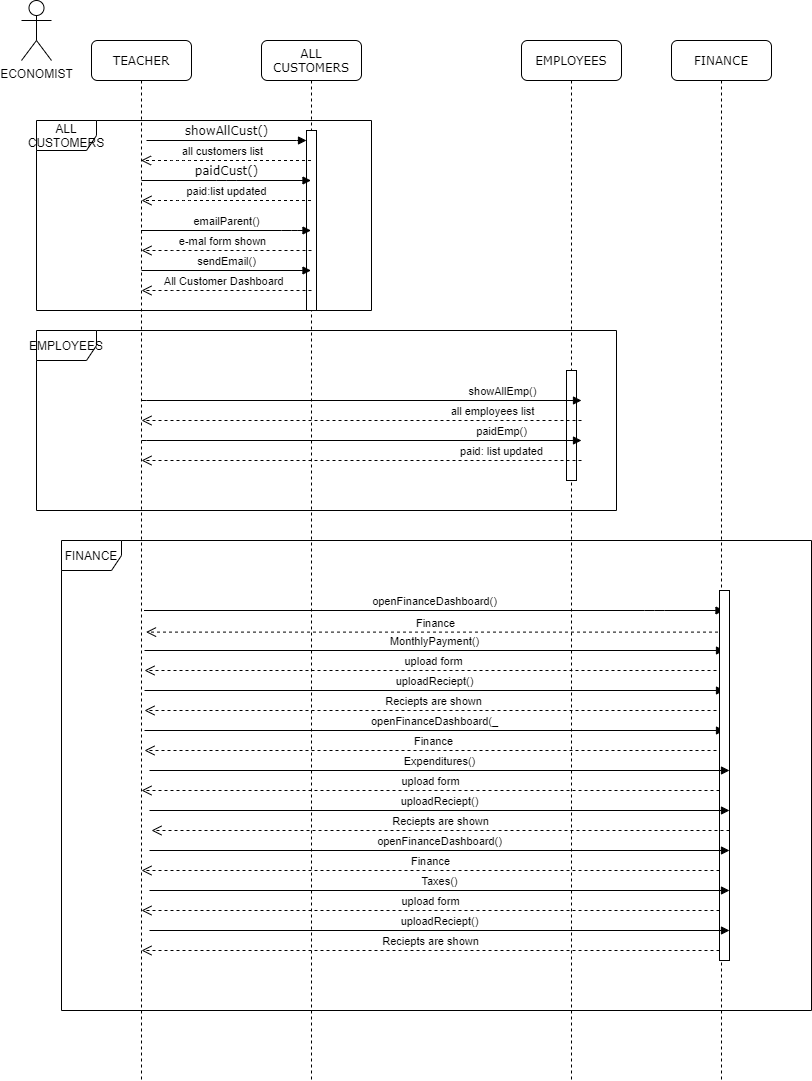

The diagram above was exported from draw.io. Its source (the exported page's mxGraphModel, read from the mxfile embedded in the PNG):
<mxGraphModel dx="1259" dy="500" grid="1" gridSize="10" guides="1" tooltips="1" connect="1" arrows="1" fold="1" page="1" pageScale="1" pageWidth="1100" pageHeight="850" background="#ffffff" math="0" shadow="0">
  <root>
    <mxCell id="0" />
    <mxCell id="1" parent="0" />
    <mxCell id="7baba1c4bc27f4b0-3" value="ALL CUSTOMERS" style="shape=umlLifeline;perimeter=lifelinePerimeter;whiteSpace=wrap;html=1;container=1;collapsible=0;recursiveResize=0;outlineConnect=0;rounded=1;shadow=0;comic=0;labelBackgroundColor=none;strokeWidth=1;fontFamily=Verdana;fontSize=12;align=center;" parent="1" vertex="1">
      <mxGeometry x="270" y="80" width="100" height="1040" as="geometry" />
    </mxCell>
    <mxCell id="1ufszXwyAntRlpdHNNaV-70" value="" style="html=1;points=[];perimeter=orthogonalPerimeter;" vertex="1" parent="7baba1c4bc27f4b0-3">
      <mxGeometry x="45" y="90" width="10" height="180" as="geometry" />
    </mxCell>
    <mxCell id="7baba1c4bc27f4b0-4" value="EMPLOYEES" style="shape=umlLifeline;perimeter=lifelinePerimeter;whiteSpace=wrap;html=1;container=1;collapsible=0;recursiveResize=0;outlineConnect=0;rounded=1;shadow=0;comic=0;labelBackgroundColor=none;strokeWidth=1;fontFamily=Verdana;fontSize=12;align=center;" parent="1" vertex="1">
      <mxGeometry x="530" y="80" width="100" height="1040" as="geometry" />
    </mxCell>
    <mxCell id="1ufszXwyAntRlpdHNNaV-57" value="" style="html=1;points=[];perimeter=orthogonalPerimeter;" vertex="1" parent="7baba1c4bc27f4b0-4">
      <mxGeometry x="45" y="330" width="10" height="110" as="geometry" />
    </mxCell>
    <mxCell id="7baba1c4bc27f4b0-5" value="FINANCE" style="shape=umlLifeline;perimeter=lifelinePerimeter;whiteSpace=wrap;html=1;container=1;collapsible=0;recursiveResize=0;outlineConnect=0;rounded=1;shadow=0;comic=0;labelBackgroundColor=none;strokeWidth=1;fontFamily=Verdana;fontSize=12;align=center;" parent="1" vertex="1">
      <mxGeometry x="680" y="80" width="100" height="1040" as="geometry" />
    </mxCell>
    <mxCell id="7baba1c4bc27f4b0-8" value="TEACHER" style="shape=umlLifeline;perimeter=lifelinePerimeter;whiteSpace=wrap;html=1;container=1;collapsible=0;recursiveResize=0;outlineConnect=0;rounded=1;shadow=0;comic=0;labelBackgroundColor=none;strokeWidth=1;fontFamily=Verdana;fontSize=12;align=center;" parent="1" vertex="1">
      <mxGeometry x="100" y="80" width="100" height="1040" as="geometry" />
    </mxCell>
    <mxCell id="7baba1c4bc27f4b0-11" value="showAllCust()" style="html=1;verticalAlign=bottom;endArrow=block;entryX=0;entryY=0;labelBackgroundColor=none;fontFamily=Verdana;fontSize=12;edgeStyle=elbowEdgeStyle;elbow=vertical;" parent="1" edge="1">
      <mxGeometry relative="1" as="geometry">
        <mxPoint x="155" y="180" as="sourcePoint" />
        <mxPoint x="315" y="180.00000000000057" as="targetPoint" />
      </mxGeometry>
    </mxCell>
    <mxCell id="1ufszXwyAntRlpdHNNaV-5" value="paidCust()" style="html=1;verticalAlign=bottom;endArrow=block;labelBackgroundColor=none;fontFamily=Verdana;fontSize=12;edgeStyle=elbowEdgeStyle;elbow=vertical;" edge="1" parent="1">
      <mxGeometry relative="1" as="geometry">
        <mxPoint x="150" y="220" as="sourcePoint" />
        <mxPoint x="319.5" y="220" as="targetPoint" />
      </mxGeometry>
    </mxCell>
    <mxCell id="1ufszXwyAntRlpdHNNaV-6" value="paid:list updated" style="html=1;verticalAlign=bottom;endArrow=open;dashed=1;endSize=8;" edge="1" parent="1">
      <mxGeometry relative="1" as="geometry">
        <mxPoint x="319.5" y="240" as="sourcePoint" />
        <mxPoint x="150" y="240" as="targetPoint" />
        <Array as="points">
          <mxPoint x="190.5" y="240" />
        </Array>
      </mxGeometry>
    </mxCell>
    <mxCell id="1ufszXwyAntRlpdHNNaV-7" value="ECONOMIST" style="shape=umlActor;verticalLabelPosition=bottom;labelBackgroundColor=#ffffff;verticalAlign=top;html=1;" vertex="1" parent="1">
      <mxGeometry x="30" y="40" width="30" height="60" as="geometry" />
    </mxCell>
    <mxCell id="1ufszXwyAntRlpdHNNaV-48" value="showAllEmp()" style="html=1;verticalAlign=bottom;endArrow=block;fillColor=#FF0000;" edge="1" parent="1">
      <mxGeometry x="0.6386" width="80" relative="1" as="geometry">
        <mxPoint x="150" y="440" as="sourcePoint" />
        <mxPoint x="590" y="440" as="targetPoint" />
        <Array as="points">
          <mxPoint x="160.5" y="440" />
        </Array>
        <mxPoint x="1" as="offset" />
      </mxGeometry>
    </mxCell>
    <mxCell id="1ufszXwyAntRlpdHNNaV-49" value="all employees list" style="html=1;verticalAlign=bottom;endArrow=open;dashed=1;endSize=8;fillColor=#FF0000;" edge="1" parent="1">
      <mxGeometry x="-0.5023" y="-20" relative="1" as="geometry">
        <mxPoint x="590" y="460" as="sourcePoint" />
        <mxPoint x="150" y="460" as="targetPoint" />
        <Array as="points">
          <mxPoint x="480.5" y="460" />
        </Array>
        <mxPoint x="20" y="20" as="offset" />
      </mxGeometry>
    </mxCell>
    <mxCell id="1ufszXwyAntRlpdHNNaV-50" value="paidEmp()" style="html=1;verticalAlign=bottom;endArrow=block;fillColor=#FF0000;" edge="1" parent="1">
      <mxGeometry x="0.6364" width="80" relative="1" as="geometry">
        <mxPoint x="150" y="480" as="sourcePoint" />
        <mxPoint x="590" y="480" as="targetPoint" />
        <Array as="points">
          <mxPoint x="160.5" y="480" />
        </Array>
        <mxPoint as="offset" />
      </mxGeometry>
    </mxCell>
    <mxCell id="1ufszXwyAntRlpdHNNaV-51" value="paid: list updated" style="html=1;verticalAlign=bottom;endArrow=open;dashed=1;endSize=8;fillColor=#FF0000;" edge="1" parent="1">
      <mxGeometry x="-0.5023" y="-29" relative="1" as="geometry">
        <mxPoint x="590" y="500" as="sourcePoint" />
        <mxPoint x="150" y="500" as="targetPoint" />
        <Array as="points">
          <mxPoint x="480.5" y="500" />
        </Array>
        <mxPoint x="29" y="29" as="offset" />
      </mxGeometry>
    </mxCell>
    <mxCell id="1ufszXwyAntRlpdHNNaV-54" value="EMPLOYEES" style="shape=umlFrame;whiteSpace=wrap;html=1;" vertex="1" parent="1">
      <mxGeometry x="45" y="370" width="580" height="180" as="geometry" />
    </mxCell>
    <mxCell id="1ufszXwyAntRlpdHNNaV-58" value="openFinanceDashboard()" style="html=1;verticalAlign=bottom;endArrow=block;fillColor=#FF0000;" edge="1" parent="1">
      <mxGeometry width="80" relative="1" as="geometry">
        <mxPoint x="152.5" y="650" as="sourcePoint" />
        <mxPoint x="732.5" y="650" as="targetPoint" />
        <Array as="points">
          <mxPoint x="663" y="650" />
        </Array>
      </mxGeometry>
    </mxCell>
    <mxCell id="1ufszXwyAntRlpdHNNaV-59" value="Finance" style="html=1;verticalAlign=bottom;endArrow=open;dashed=1;endSize=8;fillColor=#FF0000;entryX=0.515;entryY=0.72;entryDx=0;entryDy=0;entryPerimeter=0;" edge="1" parent="1">
      <mxGeometry relative="1" as="geometry">
        <mxPoint x="732.5" y="671.5999999999999" as="sourcePoint" />
        <mxPoint x="154.5" y="671.5999999999999" as="targetPoint" />
      </mxGeometry>
    </mxCell>
    <mxCell id="1ufszXwyAntRlpdHNNaV-60" value="MonthlyPayment()" style="html=1;verticalAlign=bottom;endArrow=block;fillColor=#FF0000;" edge="1" parent="1">
      <mxGeometry width="80" relative="1" as="geometry">
        <mxPoint x="153" y="690" as="sourcePoint" />
        <mxPoint x="733" y="690" as="targetPoint" />
        <Array as="points">
          <mxPoint x="663.5" y="690" />
        </Array>
      </mxGeometry>
    </mxCell>
    <mxCell id="1ufszXwyAntRlpdHNNaV-61" value="upload form" style="html=1;verticalAlign=bottom;endArrow=open;dashed=1;endSize=8;fillColor=#FF0000;entryX=0.515;entryY=0.72;entryDx=0;entryDy=0;entryPerimeter=0;" edge="1" parent="1">
      <mxGeometry relative="1" as="geometry">
        <mxPoint x="731" y="710" as="sourcePoint" />
        <mxPoint x="153" y="710" as="targetPoint" />
      </mxGeometry>
    </mxCell>
    <mxCell id="1ufszXwyAntRlpdHNNaV-62" value="uploadReciept()" style="html=1;verticalAlign=bottom;endArrow=block;fillColor=#FF0000;" edge="1" parent="1">
      <mxGeometry width="80" relative="1" as="geometry">
        <mxPoint x="153" y="730" as="sourcePoint" />
        <mxPoint x="733" y="730" as="targetPoint" />
        <Array as="points">
          <mxPoint x="663.5" y="730" />
        </Array>
      </mxGeometry>
    </mxCell>
    <mxCell id="1ufszXwyAntRlpdHNNaV-63" value="Reciepts are shown" style="html=1;verticalAlign=bottom;endArrow=open;dashed=1;endSize=8;fillColor=#FF0000;entryX=0.515;entryY=0.72;entryDx=0;entryDy=0;entryPerimeter=0;" edge="1" parent="1">
      <mxGeometry relative="1" as="geometry">
        <mxPoint x="731" y="750" as="sourcePoint" />
        <mxPoint x="153" y="750" as="targetPoint" />
      </mxGeometry>
    </mxCell>
    <mxCell id="1ufszXwyAntRlpdHNNaV-64" value="openFinanceDashboard(_" style="html=1;verticalAlign=bottom;endArrow=block;fillColor=#FF0000;" edge="1" parent="1">
      <mxGeometry width="80" relative="1" as="geometry">
        <mxPoint x="153" y="770" as="sourcePoint" />
        <mxPoint x="733" y="770" as="targetPoint" />
        <Array as="points">
          <mxPoint x="663.5" y="770" />
        </Array>
      </mxGeometry>
    </mxCell>
    <mxCell id="1ufszXwyAntRlpdHNNaV-65" value="Finance" style="html=1;verticalAlign=bottom;endArrow=open;dashed=1;endSize=8;fillColor=#FF0000;entryX=0.515;entryY=0.72;entryDx=0;entryDy=0;entryPerimeter=0;" edge="1" parent="1">
      <mxGeometry relative="1" as="geometry">
        <mxPoint x="731" y="790" as="sourcePoint" />
        <mxPoint x="153" y="790" as="targetPoint" />
      </mxGeometry>
    </mxCell>
    <mxCell id="1ufszXwyAntRlpdHNNaV-66" value="FINANCE" style="shape=umlFrame;whiteSpace=wrap;html=1;" vertex="1" parent="1">
      <mxGeometry x="70" y="580" width="750" height="470" as="geometry" />
    </mxCell>
    <mxCell id="1ufszXwyAntRlpdHNNaV-68" value="" style="html=1;points=[];perimeter=orthogonalPerimeter;" vertex="1" parent="1">
      <mxGeometry x="728" y="630" width="10" height="370" as="geometry" />
    </mxCell>
    <mxCell id="1ufszXwyAntRlpdHNNaV-22" value="ALL CUSTOMERS" style="shape=umlFrame;whiteSpace=wrap;html=1;" vertex="1" parent="1">
      <mxGeometry x="45" y="160" width="335" height="190" as="geometry" />
    </mxCell>
    <mxCell id="1ufszXwyAntRlpdHNNaV-69" value="all customers list" style="html=1;verticalAlign=bottom;endArrow=open;dashed=1;endSize=8;" edge="1" parent="1" target="7baba1c4bc27f4b0-8">
      <mxGeometry x="0.5235" y="-40" relative="1" as="geometry">
        <mxPoint x="319.5" y="200" as="sourcePoint" />
        <mxPoint x="149.5" y="200" as="targetPoint" />
        <Array as="points">
          <mxPoint x="190" y="200" />
        </Array>
        <mxPoint x="40" y="40" as="offset" />
      </mxGeometry>
    </mxCell>
    <mxCell id="1ufszXwyAntRlpdHNNaV-71" value="emailParent()" style="html=1;verticalAlign=bottom;endArrow=block;fillColor=#FF0000;" edge="1" parent="1" source="7baba1c4bc27f4b0-8" target="7baba1c4bc27f4b0-3">
      <mxGeometry width="80" relative="1" as="geometry">
        <mxPoint x="410" y="310" as="sourcePoint" />
        <mxPoint x="320" y="310" as="targetPoint" />
        <Array as="points">
          <mxPoint x="300" y="270" />
        </Array>
      </mxGeometry>
    </mxCell>
    <mxCell id="1ufszXwyAntRlpdHNNaV-72" value="e-mal form shown" style="html=1;verticalAlign=bottom;endArrow=open;dashed=1;endSize=8;" edge="1" parent="1">
      <mxGeometry x="0.5235" y="-40" relative="1" as="geometry">
        <mxPoint x="320" y="290" as="sourcePoint" />
        <mxPoint x="150" y="290" as="targetPoint" />
        <Array as="points">
          <mxPoint x="190.5" y="290" />
        </Array>
        <mxPoint x="40" y="40" as="offset" />
      </mxGeometry>
    </mxCell>
    <mxCell id="1ufszXwyAntRlpdHNNaV-73" value="sendEmail()" style="html=1;verticalAlign=bottom;endArrow=block;fillColor=#FF0000;" edge="1" parent="1" target="7baba1c4bc27f4b0-3">
      <mxGeometry width="80" relative="1" as="geometry">
        <mxPoint x="150" y="310" as="sourcePoint" />
        <mxPoint x="230" y="310" as="targetPoint" />
      </mxGeometry>
    </mxCell>
    <mxCell id="1ufszXwyAntRlpdHNNaV-74" value="&amp;nbsp;All Customer Dashboard" style="html=1;verticalAlign=bottom;endArrow=open;dashed=1;endSize=8;" edge="1" parent="1">
      <mxGeometry x="0.5235" y="-40" relative="1" as="geometry">
        <mxPoint x="320" y="330" as="sourcePoint" />
        <mxPoint x="150" y="330" as="targetPoint" />
        <Array as="points">
          <mxPoint x="190.5" y="330" />
        </Array>
        <mxPoint x="40" y="40" as="offset" />
      </mxGeometry>
    </mxCell>
    <mxCell id="1ufszXwyAntRlpdHNNaV-89" value="Expenditures()" style="html=1;verticalAlign=bottom;endArrow=block;fillColor=#FF0000;" edge="1" parent="1">
      <mxGeometry width="80" relative="1" as="geometry">
        <mxPoint x="158" y="810" as="sourcePoint" />
        <mxPoint x="738" y="810" as="targetPoint" />
        <Array as="points">
          <mxPoint x="668.5" y="810" />
        </Array>
      </mxGeometry>
    </mxCell>
    <mxCell id="1ufszXwyAntRlpdHNNaV-90" value="upload form" style="html=1;verticalAlign=bottom;endArrow=open;dashed=1;endSize=8;fillColor=#FF0000;entryX=0.515;entryY=0.72;entryDx=0;entryDy=0;entryPerimeter=0;" edge="1" parent="1">
      <mxGeometry relative="1" as="geometry">
        <mxPoint x="728" y="830" as="sourcePoint" />
        <mxPoint x="150" y="830" as="targetPoint" />
      </mxGeometry>
    </mxCell>
    <mxCell id="1ufszXwyAntRlpdHNNaV-91" value="uploadReciept()" style="html=1;verticalAlign=bottom;endArrow=block;fillColor=#FF0000;" edge="1" parent="1">
      <mxGeometry width="80" relative="1" as="geometry">
        <mxPoint x="158" y="850" as="sourcePoint" />
        <mxPoint x="738" y="850" as="targetPoint" />
        <Array as="points">
          <mxPoint x="668.5" y="850" />
        </Array>
      </mxGeometry>
    </mxCell>
    <mxCell id="1ufszXwyAntRlpdHNNaV-92" value="Reciepts are shown" style="html=1;verticalAlign=bottom;endArrow=open;dashed=1;endSize=8;fillColor=#FF0000;entryX=0.515;entryY=0.72;entryDx=0;entryDy=0;entryPerimeter=0;" edge="1" parent="1">
      <mxGeometry relative="1" as="geometry">
        <mxPoint x="738" y="870" as="sourcePoint" />
        <mxPoint x="160" y="870" as="targetPoint" />
      </mxGeometry>
    </mxCell>
    <mxCell id="1ufszXwyAntRlpdHNNaV-94" value="openFinanceDashboard()" style="html=1;verticalAlign=bottom;endArrow=block;fillColor=#FF0000;" edge="1" parent="1">
      <mxGeometry width="80" relative="1" as="geometry">
        <mxPoint x="158" y="890" as="sourcePoint" />
        <mxPoint x="738" y="890" as="targetPoint" />
        <Array as="points">
          <mxPoint x="668.5" y="890" />
        </Array>
      </mxGeometry>
    </mxCell>
    <mxCell id="1ufszXwyAntRlpdHNNaV-96" value="Finance" style="html=1;verticalAlign=bottom;endArrow=open;dashed=1;endSize=8;fillColor=#FF0000;entryX=0.515;entryY=0.72;entryDx=0;entryDy=0;entryPerimeter=0;" edge="1" parent="1">
      <mxGeometry relative="1" as="geometry">
        <mxPoint x="728" y="910" as="sourcePoint" />
        <mxPoint x="150" y="910" as="targetPoint" />
      </mxGeometry>
    </mxCell>
    <mxCell id="1ufszXwyAntRlpdHNNaV-97" value="Taxes()" style="html=1;verticalAlign=bottom;endArrow=block;fillColor=#FF0000;" edge="1" parent="1">
      <mxGeometry width="80" relative="1" as="geometry">
        <mxPoint x="158" y="930" as="sourcePoint" />
        <mxPoint x="738" y="930" as="targetPoint" />
        <Array as="points">
          <mxPoint x="668.5" y="930" />
        </Array>
      </mxGeometry>
    </mxCell>
    <mxCell id="1ufszXwyAntRlpdHNNaV-98" value="uploadReciept()" style="html=1;verticalAlign=bottom;endArrow=block;fillColor=#FF0000;" edge="1" parent="1">
      <mxGeometry width="80" relative="1" as="geometry">
        <mxPoint x="158" y="970" as="sourcePoint" />
        <mxPoint x="738" y="970" as="targetPoint" />
        <Array as="points">
          <mxPoint x="668.5" y="970" />
        </Array>
      </mxGeometry>
    </mxCell>
    <mxCell id="1ufszXwyAntRlpdHNNaV-99" value="upload form" style="html=1;verticalAlign=bottom;endArrow=open;dashed=1;endSize=8;fillColor=#FF0000;entryX=0.515;entryY=0.72;entryDx=0;entryDy=0;entryPerimeter=0;" edge="1" parent="1">
      <mxGeometry relative="1" as="geometry">
        <mxPoint x="728" y="950" as="sourcePoint" />
        <mxPoint x="150" y="950" as="targetPoint" />
      </mxGeometry>
    </mxCell>
    <mxCell id="1ufszXwyAntRlpdHNNaV-100" value="Reciepts are shown" style="html=1;verticalAlign=bottom;endArrow=open;dashed=1;endSize=8;fillColor=#FF0000;entryX=0.515;entryY=0.72;entryDx=0;entryDy=0;entryPerimeter=0;" edge="1" parent="1">
      <mxGeometry relative="1" as="geometry">
        <mxPoint x="728" y="990" as="sourcePoint" />
        <mxPoint x="150" y="990" as="targetPoint" />
      </mxGeometry>
    </mxCell>
  </root>
</mxGraphModel>